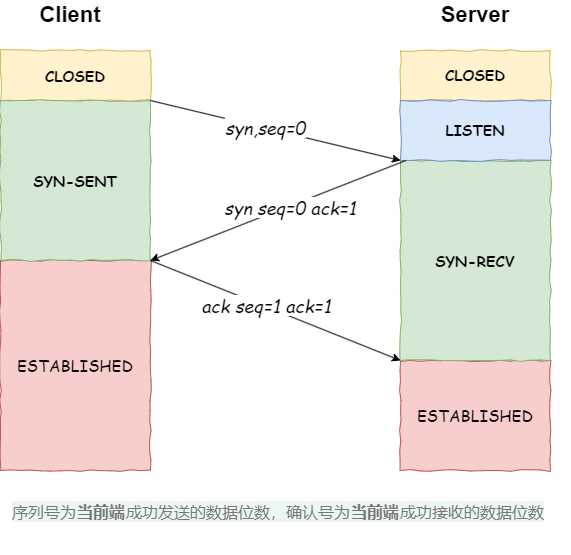

The diagram above was exported from draw.io. Its source (the exported page's mxGraphModel, read from the mxfile embedded in the PNG):
<mxGraphModel dx="1562" dy="830" grid="1" gridSize="10" guides="1" tooltips="1" connect="1" arrows="1" fold="1" page="1" pageScale="1" pageWidth="827" pageHeight="1169" math="0" shadow="0">
  <root>
    <mxCell id="0" />
    <mxCell id="1" parent="0" />
    <mxCell id="543xHYrWidG5lQwMXL-i-23" value="&lt;font style=&quot;font-size: 15px;&quot;&gt;&lt;b&gt;CLOSED&lt;/b&gt;&lt;/font&gt;" style="rounded=0;whiteSpace=wrap;html=1;fillColor=#fff2cc;strokeColor=#d6b656;comic=1;fontFamily=Comic Sans MS;" vertex="1" parent="1">
      <mxGeometry x="110" y="140" width="150" height="50" as="geometry" />
    </mxCell>
    <mxCell id="543xHYrWidG5lQwMXL-i-24" value="ESTABLISHED" style="rounded=0;whiteSpace=wrap;html=1;fillColor=#f8cecc;strokeColor=#b85450;comic=1;fontFamily=Comic Sans MS;fontSize=16;" vertex="1" parent="1">
      <mxGeometry x="110" y="350" width="150" height="210" as="geometry" />
    </mxCell>
    <mxCell id="543xHYrWidG5lQwMXL-i-25" value="&lt;b style=&quot;border-color: var(--border-color); font-family: &amp;quot;Comic Sans MS&amp;quot;; font-size: 15px;&quot;&gt;CLOSED&lt;/b&gt;" style="rounded=0;whiteSpace=wrap;html=1;fillColor=#fff2cc;strokeColor=#d6b656;comic=1;" vertex="1" parent="1">
      <mxGeometry x="510" y="140" width="150" height="50" as="geometry" />
    </mxCell>
    <mxCell id="543xHYrWidG5lQwMXL-i-26" value="ESTABLISHED" style="rounded=0;whiteSpace=wrap;html=1;fillColor=#f8cecc;strokeColor=#b85450;comic=1;fontSize=16;fontFamily=Comic Sans MS;" vertex="1" parent="1">
      <mxGeometry x="510" y="450" width="150" height="110" as="geometry" />
    </mxCell>
    <mxCell id="543xHYrWidG5lQwMXL-i-27" value="Client" style="text;html=1;strokeColor=none;fillColor=none;align=center;verticalAlign=middle;whiteSpace=wrap;rounded=0;fontSize=22;fontStyle=1" vertex="1" parent="1">
      <mxGeometry x="150" y="90" width="60" height="30" as="geometry" />
    </mxCell>
    <mxCell id="543xHYrWidG5lQwMXL-i-28" value="Server" style="text;html=1;strokeColor=none;fillColor=none;align=center;verticalAlign=middle;whiteSpace=wrap;rounded=0;fontSize=22;fontStyle=1" vertex="1" parent="1">
      <mxGeometry x="555" y="90" width="60" height="30" as="geometry" />
    </mxCell>
    <mxCell id="543xHYrWidG5lQwMXL-i-29" value="&lt;font style=&quot;font-size: 15px;&quot;&gt;&lt;b&gt;SYN-SENT&lt;/b&gt;&lt;/font&gt;" style="rounded=0;whiteSpace=wrap;html=1;fillColor=#d5e8d4;strokeColor=#82b366;comic=1;fontFamily=Comic Sans MS;" vertex="1" parent="1">
      <mxGeometry x="110" y="190" width="150" height="160" as="geometry" />
    </mxCell>
    <mxCell id="543xHYrWidG5lQwMXL-i-31" value="&lt;font style=&quot;font-size: 15px;&quot;&gt;&lt;b&gt;SYN-RECV&lt;/b&gt;&lt;/font&gt;" style="rounded=0;whiteSpace=wrap;html=1;fillColor=#d5e8d4;strokeColor=#82b366;comic=1;fontFamily=Comic Sans MS;" vertex="1" parent="1">
      <mxGeometry x="510" y="250" width="150" height="200" as="geometry" />
    </mxCell>
    <mxCell id="543xHYrWidG5lQwMXL-i-32" value="" style="endArrow=classic;html=1;rounded=0;fontStyle=0;entryX=0;entryY=1;entryDx=0;entryDy=0;fontFamily=Comic Sans MS;" edge="1" parent="1" target="543xHYrWidG5lQwMXL-i-34">
      <mxGeometry width="50" height="50" relative="1" as="geometry">
        <mxPoint x="260" y="190" as="sourcePoint" />
        <mxPoint x="690" y="269" as="targetPoint" />
      </mxGeometry>
    </mxCell>
    <mxCell id="543xHYrWidG5lQwMXL-i-33" value="syn,seq=0" style="edgeLabel;html=1;align=center;verticalAlign=middle;resizable=0;points=[];fontSize=18;fontStyle=2;labelBorderColor=none;fontFamily=Comic Sans MS;" vertex="1" connectable="0" parent="543xHYrWidG5lQwMXL-i-32">
      <mxGeometry x="-0.0899" y="1" relative="1" as="geometry">
        <mxPoint as="offset" />
      </mxGeometry>
    </mxCell>
    <mxCell id="543xHYrWidG5lQwMXL-i-34" value="&lt;b style=&quot;border-color: var(--border-color); font-family: &amp;quot;Comic Sans MS&amp;quot;; font-size: 15px;&quot;&gt;LISTEN&lt;/b&gt;" style="rounded=0;whiteSpace=wrap;html=1;fillColor=#dae8fc;strokeColor=#6c8ebf;comic=1;" vertex="1" parent="1">
      <mxGeometry x="510" y="190" width="150" height="60" as="geometry" />
    </mxCell>
    <mxCell id="543xHYrWidG5lQwMXL-i-35" value="" style="endArrow=classic;html=1;rounded=0;fontStyle=0;exitX=-0.031;exitY=0.175;exitDx=0;exitDy=0;exitPerimeter=0;entryX=1;entryY=1;entryDx=0;entryDy=0;fontFamily=Comic Sans MS;" edge="1" parent="1" target="543xHYrWidG5lQwMXL-i-29">
      <mxGeometry width="50" height="50" relative="1" as="geometry">
        <mxPoint x="515.3499999999999" y="250" as="sourcePoint" />
        <mxPoint x="270" y="315" as="targetPoint" />
      </mxGeometry>
    </mxCell>
    <mxCell id="543xHYrWidG5lQwMXL-i-36" value="syn seq=0 ack=1" style="edgeLabel;html=1;align=center;verticalAlign=middle;resizable=0;points=[];fontSize=18;fontStyle=2;labelBorderColor=none;fontFamily=Comic Sans MS;" vertex="1" connectable="0" parent="543xHYrWidG5lQwMXL-i-35">
      <mxGeometry x="-0.0899" y="1" relative="1" as="geometry">
        <mxPoint as="offset" />
      </mxGeometry>
    </mxCell>
    <mxCell id="543xHYrWidG5lQwMXL-i-38" value="" style="endArrow=classic;html=1;rounded=0;fontStyle=0;entryX=0;entryY=1;entryDx=0;entryDy=0;fontFamily=Comic Sans MS;" edge="1" parent="1" target="543xHYrWidG5lQwMXL-i-31">
      <mxGeometry width="50" height="50" relative="1" as="geometry">
        <mxPoint x="260" y="350" as="sourcePoint" />
        <mxPoint x="512" y="404" as="targetPoint" />
      </mxGeometry>
    </mxCell>
    <mxCell id="543xHYrWidG5lQwMXL-i-39" value="ack seq=1 ack=1" style="edgeLabel;html=1;align=center;verticalAlign=middle;resizable=0;points=[];fontSize=18;fontStyle=2;labelBorderColor=none;fontFamily=Comic Sans MS;" vertex="1" connectable="0" parent="543xHYrWidG5lQwMXL-i-38">
      <mxGeometry x="-0.0899" y="1" relative="1" as="geometry">
        <mxPoint x="1" as="offset" />
      </mxGeometry>
    </mxCell>
    <mxCell id="543xHYrWidG5lQwMXL-i-43" value="&lt;span class=&quot;md-plain md-expand&quot; style=&quot;box-sizing: border-box; color: rgb(119, 119, 119); font-family: Ubuntu, &amp;quot;Source Sans Pro&amp;quot;, sans-serif; font-size: 16px; font-style: normal; font-variant-ligatures: normal; font-variant-caps: normal; font-weight: 400; letter-spacing: normal; orphans: 4; text-align: start; text-indent: 0px; text-transform: none; widows: 2; word-spacing: 0.8px; -webkit-text-stroke-width: 0px; background-color: rgba(66, 185, 131, 0.1); text-decoration-style: initial; text-decoration-color: initial;&quot;&gt;序列号为&lt;/span&gt;&lt;span class=&quot;&quot; style=&quot;box-sizing: border-box; color: rgb(119, 119, 119); font-family: Ubuntu, &amp;quot;Source Sans Pro&amp;quot;, sans-serif; font-size: 16px; font-style: normal; font-variant-ligatures: normal; font-variant-caps: normal; font-weight: 400; letter-spacing: normal; orphans: 4; text-align: start; text-indent: 0px; text-transform: none; widows: 2; word-spacing: 0.8px; -webkit-text-stroke-width: 0px; background-color: rgba(66, 185, 131, 0.1); text-decoration-style: initial; text-decoration-color: initial;&quot;&gt;&lt;strong style=&quot;box-sizing: border-box; padding: 0px 1px;&quot;&gt;&lt;span class=&quot;md-plain&quot; style=&quot;box-sizing: border-box;&quot;&gt;当前端&lt;/span&gt;&lt;/strong&gt;&lt;/span&gt;&lt;span class=&quot;md-plain&quot; style=&quot;box-sizing: border-box; color: rgb(119, 119, 119); font-family: Ubuntu, &amp;quot;Source Sans Pro&amp;quot;, sans-serif; font-size: 16px; font-style: normal; font-variant-ligatures: normal; font-variant-caps: normal; font-weight: 400; letter-spacing: normal; orphans: 4; text-align: start; text-indent: 0px; text-transform: none; widows: 2; word-spacing: 0.8px; -webkit-text-stroke-width: 0px; background-color: rgba(66, 185, 131, 0.1); text-decoration-style: initial; text-decoration-color: initial;&quot;&gt;成功发送的数据位数，确认号为&lt;/span&gt;&lt;span class=&quot;&quot; style=&quot;box-sizing: border-box; color: rgb(119, 119, 119); font-family: Ubuntu, &amp;quot;Source Sans Pro&amp;quot;, sans-serif; font-size: 16px; font-style: normal; font-variant-ligatures: normal; font-variant-caps: normal; font-weight: 400; letter-spacing: normal; orphans: 4; text-align: start; text-indent: 0px; text-transform: none; widows: 2; word-spacing: 0.8px; -webkit-text-stroke-width: 0px; background-color: rgba(66, 185, 131, 0.1); text-decoration-style: initial; text-decoration-color: initial;&quot;&gt;&lt;strong style=&quot;box-sizing: border-box; padding: 0px 1px;&quot;&gt;&lt;span class=&quot;md-plain&quot; style=&quot;box-sizing: border-box;&quot;&gt;当前端&lt;/span&gt;&lt;/strong&gt;&lt;/span&gt;&lt;span class=&quot;md-plain md-expand&quot; style=&quot;box-sizing: border-box; color: rgb(119, 119, 119); font-family: Ubuntu, &amp;quot;Source Sans Pro&amp;quot;, sans-serif; font-size: 16px; font-style: normal; font-variant-ligatures: normal; font-variant-caps: normal; font-weight: 400; letter-spacing: normal; orphans: 4; text-align: start; text-indent: 0px; text-transform: none; widows: 2; word-spacing: 0.8px; -webkit-text-stroke-width: 0px; background-color: rgba(66, 185, 131, 0.1); text-decoration-style: initial; text-decoration-color: initial;&quot;&gt;成功接收的数据位数&lt;/span&gt;" style="text;whiteSpace=wrap;html=1;" vertex="1" parent="1">
      <mxGeometry x="120" y="585" width="560" height="60" as="geometry" />
    </mxCell>
  </root>
</mxGraphModel>